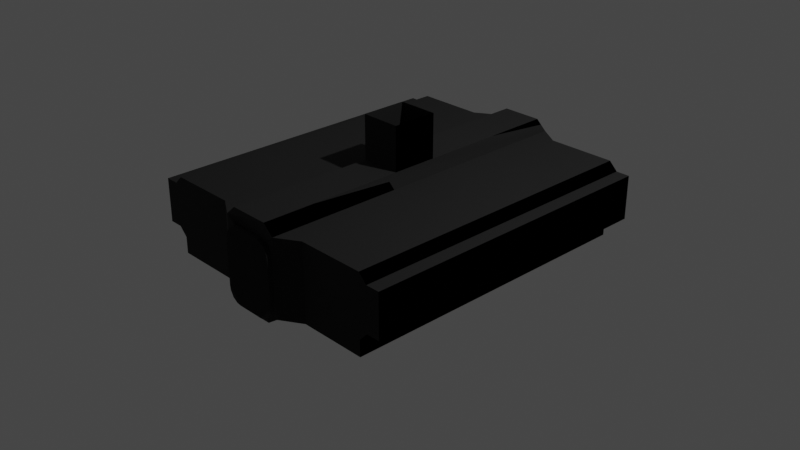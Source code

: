 # Source: mk3CrewCabin.blend  (saved by Blender 3.1.7; exported with 4.5.12 LTS)
import bpy
from mathutils import Matrix  # noqa: F401  (used for matrix-valued properties, if any)

bpy.ops.wm.read_factory_settings(use_empty=True)
scene = bpy.context.scene
scene.name = 'Scene'

# ---- collections
col_collection = bpy.data.collections.new('Collection'); scene.collection.children.link(col_collection)

# ---- images (referenced by path relative to the original .blend; pixels are not part of the script)
import os
ASSET_DIR = os.environ.get("B2B_ASSET_DIR", "")  # directory of the original .blend (textures are referenced by path, not embedded)
HERE = os.path.dirname(os.path.abspath(__file__))  # packed textures are extracted next to this script under _unpacked/

def load_image(name, relpath, width, height, colorspace="sRGB"):
    """Load a texture the original file referenced (path relative to the .blend, or extracted next to this script)."""
    p = next((c for c in (os.path.join(HERE, relpath), os.path.join(ASSET_DIR, relpath)) if relpath and os.path.exists(c)), "")
    if p:
        img = bpy.data.images.load(p, check_existing=True)
        img.name = name
    else:  # same state as the original file: an image datablock whose file is absent (Cycles renders it pink)
        img = bpy.data.images.new(name, width, height)
        img.source = "FILE"
        img.filepath = "//" + (relpath or name)
    img.colorspace_settings.name = colorspace
    return img
img_mk3_crewcab_int_001 = load_image('MK3_CrewCab_Int.001', 'MK3_CrewCab_Int.dds', 1024, 1024, 'sRGB')
img_mk3_crewcab_int_n_001 = load_image('MK3_CrewCab_Int_n.001', 'MK3_CrewCab_Int_n.dds', 1024, 1024, 'Non-Color')
img_mk3_crewcab_int = load_image('MK3_CrewCab_Int', 'MK3_CrewCab_Int.dds', 1024, 1024, 'sRGB')
img_mk3_crewcab_int_n = load_image('MK3_CrewCab_Int_n', 'MK3_CrewCab_Int_n.dds', 1024, 1024, 'Non-Color')

# ---- materials (node trees are filled in below, after node groups)
mat_mk3_crewcab_int = bpy.data.materials.new('MK3_CrewCab_Int')
mat_mk3_crewcab_int.use_transparent_shadow = False
mat_mk3_crewcab_int_002 = bpy.data.materials.new('MK3_CrewCab_Int.002')
mat_mk3_crewcab_int_002.use_transparent_shadow = False

# ---- node groups
ng_color4 = bpy.data.node_groups.new('Color4', 'ShaderNodeTree')
_s = ng_color4.interface.new_socket(name='Color', in_out='OUTPUT', socket_type='NodeSocketColor')
_s = ng_color4.interface.new_socket(name='Alpha', in_out='OUTPUT', socket_type='NodeSocketFloat')
_s = ng_color4.interface.new_socket(name='Color', in_out='INPUT', socket_type='NodeSocketColor')
_s = ng_color4.interface.new_socket(name='Alpha', in_out='INPUT', socket_type='NodeSocketFloat')
_s.min_value = 1.0
_N = ng_color4.nodes; _L = ng_color4.links
n0 = _N.new('NodeGroupInput'); n0.name = 'Group Input'; n0.location = (-403, 18)
n1 = _N.new('NodeGroupOutput'); n1.name = 'Group Output'; n1.location = (154, 24)
_L.new(n0.outputs[1], n1.inputs[1])
_L.new(n0.outputs[0], n1.inputs[0])
n1.is_active_output = True
ng_maincolor = bpy.data.node_groups.new('MainColor', 'ShaderNodeTree')
_s = ng_maincolor.interface.new_socket(name='Color', in_out='OUTPUT', socket_type='NodeSocketColor')
_s = ng_maincolor.interface.new_socket(name='Alpha', in_out='OUTPUT', socket_type='NodeSocketFloat')
_s = ng_maincolor.interface.new_socket(name='VColor', in_out='INPUT', socket_type='NodeSocketColor')
_s = ng_maincolor.interface.new_socket(name='VAlpha', in_out='INPUT', socket_type='NodeSocketFloat')
_s.min_value = 1e+04
_s = ng_maincolor.interface.new_socket(name='CColor', in_out='INPUT', socket_type='NodeSocketColor')
_s = ng_maincolor.interface.new_socket(name='CAlpha', in_out='INPUT', socket_type='NodeSocketFloat')
_s.min_value = 1.0
_s = ng_maincolor.interface.new_socket(name='TColor', in_out='INPUT', socket_type='NodeSocketColor')
_s = ng_maincolor.interface.new_socket(name='TAlpha', in_out='INPUT', socket_type='NodeSocketFloat')
_s.min_value = 1.0
_N = ng_maincolor.nodes; _L = ng_maincolor.links
n0 = _N.new('NodeGroupInput'); n0.name = 'Group Input'; n0.location = (-284, 35)
n1 = _N.new('NodeGroupOutput'); n1.name = 'Group Output'; n1.location = (332, -19)
n2 = _N.new('ShaderNodeMix'); n2.name = 'VC*CC*TC'; n2.location = (127, -33)
n2.label = 'VC*CC*TC'
n2.hide = True
n2.data_type = 'RGBA'
n2.blend_type = 'MULTIPLY'
n2.inputs[0].default_value = 1.0
n3 = _N.new('ShaderNodeMix'); n3.name = 'VC*CC'; n3.location = (-44, 33)
n3.label = 'VC*CC'
n3.hide = True
n3.data_type = 'RGBA'
n3.blend_type = 'MULTIPLY'
n3.inputs[0].default_value = 1.0
n4 = _N.new('ShaderNodeMath'); n4.name = 'VA*CA'; n4.location = (-59, -19)
n4.label = 'VA*CA'
n4.hide = True
n4.operation = 'MULTIPLY'
n4.inputs[2].default_value = 0.0
n5 = _N.new('ShaderNodeMath'); n5.name = 'VA*CA*TA'; n5.location = (130, -79)
n5.label = 'VA*CA*TA'
n5.hide = True
n5.operation = 'MULTIPLY'
n5.inputs[2].default_value = 0.0
_L.new(n0.outputs[2], n3.inputs[7])
_L.new(n0.outputs[4], n2.inputs[7])
_L.new(n2.outputs[2], n1.inputs[0])
_L.new(n3.outputs[2], n2.inputs[6])
_L.new(n0.outputs[0], n3.inputs[6])
_L.new(n0.outputs[1], n4.inputs[0])
_L.new(n0.outputs[3], n4.inputs[1])
_L.new(n4.outputs[0], n5.inputs[0])
_L.new(n0.outputs[5], n5.inputs[1])
_L.new(n5.outputs[0], n1.inputs[1])
n1.is_active_output = True
ng_standardshader = bpy.data.node_groups.new('StandardShader', 'ShaderNodeTree')
_s = ng_standardshader.interface.new_socket(name='BSDF', in_out='OUTPUT', socket_type='NodeSocketShader')
_s = ng_standardshader.interface.new_socket(name='BaseColor', in_out='INPUT', socket_type='NodeSocketColor')
_s = ng_standardshader.interface.new_socket(name='Shininess', in_out='INPUT', socket_type='NodeSocketFloat')
_s.min_value = 1e+04
_s = ng_standardshader.interface.new_socket(name='Gloss', in_out='INPUT', socket_type='NodeSocketFloat')
_s.min_value = 1e+04
_s = ng_standardshader.interface.new_socket(name='Emission', in_out='INPUT', socket_type='NodeSocketColor')
_s = ng_standardshader.interface.new_socket(name='Emission Strength', in_out='INPUT', socket_type='NodeSocketFloat')
_s.min_value = 1e+06
_s = ng_standardshader.interface.new_socket(name='Alpha', in_out='INPUT', socket_type='NodeSocketFloat')
_s.min_value = 1.0
_s = ng_standardshader.interface.new_socket(name='NormalColor', in_out='INPUT', socket_type='NodeSocketColor')
_N = ng_standardshader.nodes; _L = ng_standardshader.links
n0 = _N.new('NodeGroupOutput'); n0.name = 'Group Output'; n0.location = (555, 248)
n1 = _N.new('NodeGroupInput'); n1.name = 'Group Input'; n1.location = (-444, 74)
n2 = _N.new('ShaderNodeNormalMap'); n2.name = 'Normal Map'; n2.location = (-96, -256)
n2.hide = True
n3 = _N.new('ShaderNodeMath'); n3.name = 'Roughness'; n3.location = (-4, -2)
n3.label = 'Roughness'
n3.hide = True
n3.operation = 'SQRT'
n3.inputs[2].default_value = 0.0
n4 = _N.new('ShaderNodeMath'); n4.name = 'SpecularConv'; n4.location = (-120, 39)
n4.label = 'SpecularConv'
n4.hide = True
n4.operation = 'SQRT'
n4.inputs[2].default_value = 0.0
n5 = _N.new('ShaderNodeMath'); n5.name = 'Gloss2Rough'; n5.location = (-176, -1)
n5.label = 'Gloss2Rough'
n5.hide = True
n5.operation = 'SUBTRACT'
n5.inputs[0].default_value = 1.0
n5.inputs[2].default_value = 0.0
n6 = _N.new('ShaderNodeBsdfPrincipled'); n6.name = 'Principled BSDF'; n6.location = (226, 256)
n6.distribution = 'GGX'
n6.subsurface_method = 'BURLEY'
n6.inputs[3].default_value = 1.45
_L.new(n6.outputs[0], n0.inputs[0])
_L.new(n4.outputs[0], n6.inputs[13])
_L.new(n1.outputs[3], n6.inputs[27])
_L.new(n3.outputs[0], n6.inputs[2])
_L.new(n1.outputs[0], n6.inputs[0])
_L.new(n1.outputs[1], n4.inputs[0])
_L.new(n1.outputs[6], n2.inputs[1])
_L.new(n5.outputs[0], n3.inputs[0])
_L.new(n1.outputs[2], n5.inputs[1])
_L.new(n2.outputs[0], n6.inputs[5])
_L.new(n1.outputs[5], n6.inputs[4])
_L.new(n1.outputs[4], n6.inputs[28])
n0.is_active_output = True
ng_dxtnormal = bpy.data.node_groups.new('dxtNormal', 'ShaderNodeTree')
_s = ng_dxtnormal.interface.new_socket(name='Color', in_out='OUTPUT', socket_type='NodeSocketColor')
_s = ng_dxtnormal.interface.new_socket(name='RGB', in_out='INPUT', socket_type='NodeSocketColor')
_s = ng_dxtnormal.interface.new_socket(name='Alpha', in_out='INPUT', socket_type='NodeSocketFloat')
_s.min_value = 1e+04
_N = ng_dxtnormal.nodes; _L = ng_dxtnormal.links
n0 = _N.new('NodeReroute'); n0.name = 'Reroute'; n0.location = (396, 44)
n0.width = 100
n0.socket_idname = 'NodeSocketFloat'
n1 = _N.new('NodeReroute'); n1.name = 'Reroute.002'; n1.location = (378, 56)
n1.width = 100
n1.socket_idname = 'NodeSocketFloat'
n2 = _N.new('NodeReroute'); n2.name = 'Reroute.001'; n2.location = (376, 13)
n2.width = 100
n2.socket_idname = 'NodeSocketFloat'
n3 = _N.new('NodeGroupInput'); n3.name = 'dxtNormalInput'; n3.location = (36, 79)
n3.label = 'dxtNormalInput'
n4 = _N.new('NodeGroupOutput'); n4.name = 'dxtNormalOutput'; n4.location = (1779, 73)
n4.label = 'dxtNormalOutput'
n5 = _N.new('ShaderNodeSeparateColor'); n5.name = 'dxtNormal.separateRGB'; n5.location = (215, 54)
n5.label = 'separateRGB'
n5.width = 125
n5.hide = True
n6 = _N.new('ShaderNodeVectorMath'); n6.name = 'mul2'; n6.location = (611, 34)
n6.label = '*2'
n6.hide = True
n6.operation = 'SCALE'
n6.inputs[3].default_value = 2.0
n7 = _N.new('ShaderNodeCombineXYZ'); n7.name = 'Combine XYZ'; n7.location = (446, 34)
n7.hide = True
n8 = _N.new('ShaderNodeVectorMath'); n8.name = 'xy_dot_xy'; n8.location = (941, 34)
n8.label = 'xy . xy'
n8.hide = True
n8.operation = 'DOT_PRODUCT'
n9 = _N.new('ShaderNodeMath'); n9.name = 'subXY'; n9.location = (1106, 34)
n9.label = 'Z^2'
n9.hide = True
n9.operation = 'SUBTRACT'
n9.use_clamp = True
n9.inputs[0].default_value = 1.0
n9.inputs[2].default_value = 0.0
n10 = _N.new('ShaderNodeMath'); n10.name = 'sqrtZ2'; n10.location = (1271, 34)
n10.label = 'Z = sqrt(1-X^2-Y^2)'
n10.hide = True
n10.operation = 'SQRT'
n10.inputs[2].default_value = 0.0
n11 = _N.new('ShaderNodeCombineColor'); n11.name = 'Combine RGB'; n11.location = (1593, 53)
n11.hide = True
n12 = _N.new('ShaderNodeMath'); n12.name = 'zToBlue'; n12.location = (1436, 34)
n12.label = 'Z to Blue'
n12.hide = True
n12.operation = 'MULTIPLY_ADD'
n13 = _N.new('ShaderNodeVectorMath'); n13.name = 'sub1'; n13.location = (776, 34)
n13.label = '-1'
n13.hide = True
n13.operation = 'SUBTRACT'
n13.inputs[1].default_value = (1.0, 1.0, 0.0)
_L.new(n3.outputs[0], n5.inputs[0])
_L.new(n5.outputs[1], n0.inputs[0])
_L.new(n3.outputs[1], n2.inputs[0])
_L.new(n2.outputs[0], n1.inputs[0])
_L.new(n1.outputs[0], n11.inputs[0])
_L.new(n11.outputs[0], n4.inputs[0])
_L.new(n7.outputs[0], n6.inputs[0])
_L.new(n6.outputs[0], n13.inputs[0])
_L.new(n9.outputs[0], n10.inputs[0])
_L.new(n10.outputs[0], n12.inputs[0])
_L.new(n12.outputs[0], n11.inputs[2])
_L.new(n0.outputs[0], n7.inputs[1])
_L.new(n2.outputs[0], n7.inputs[0])
_L.new(n0.outputs[0], n11.inputs[1])
_L.new(n13.outputs[0], n8.inputs[0])
_L.new(n13.outputs[0], n8.inputs[1])
_L.new(n8.outputs[1], n9.inputs[1])
n4.is_active_output = True

# ---- material node trees
mat_mk3_crewcab_int.use_nodes = True; mat_mk3_crewcab_int.node_tree.nodes.clear()
_N = mat_mk3_crewcab_int.node_tree.nodes; _L = mat_mk3_crewcab_int.node_tree.links
n0 = _N.new('ShaderNodeVertexColor'); n0.name = 'Vertex Color'; n0.location = (-88, -138)
n0.hide = True
n1 = _N.new('ShaderNodeTexImage'); n1.name = '_MainTex'; n1.location = (-200, -238)
n1.label = '_MainTex'
n1.hide = True
n1.image = img_mk3_crewcab_int_001
n2 = _N.new('ShaderNodeTexImage'); n2.name = '_BumpMap'; n2.location = (-188, -311)
n2.label = '_BumpMap'
n2.hide = True
n2.image = img_mk3_crewcab_int_n_001
n3 = _N.new('ShaderNodeUVMap'); n3.name = 'UV Map'; n3.location = (-398, -256)
n4 = _N.new('ShaderNodeOutputMaterial'); n4.name = 'Material Output'; n4.location = (730, -26)
n5 = _N.new('ShaderNodeGroup'); n5.name = '_Color'; n5.location = (-87, -190)
n5.label = '_Color'
n5.hide = True
n5.node_tree = ng_color4
n5.inputs[0].default_value = (1.0, 1.0, 1.0, 1.0)
n5.inputs[1].default_value = 1.0
n6 = _N.new('ShaderNodeGroup'); n6.name = 'MainColor'; n6.location = (104, -41)
n6.node_tree = ng_maincolor
n7 = _N.new('ShaderNodeGroup'); n7.name = 'StandardShader'; n7.location = (489, -47)
n7.node_tree = ng_standardshader
n7.inputs[3].default_value = (0.0, 0.0, 0.0, 1.0)
n7.inputs[4].default_value = 1.0
n8 = _N.new('ShaderNodeValue'); n8.name = '_Shininess'; n8.location = (289, -30)
n8.label = '_Shininess'
n8.hide = True
n8.outputs[0].default_value = 0.3508
n9 = _N.new('ShaderNodeGroup'); n9.name = 'dxtNormal'; n9.location = (104, -318)
n9.hide = True
n9.node_tree = ng_dxtnormal
n10 = _N.new('ShaderNodeValue'); n10.name = '_Opacity'; n10.location = (277, -211)
n10.label = '_Opacity'
n10.hide = True
n10.outputs[0].default_value = 1.0
_L.new(n2.outputs[0], n9.inputs[0])
_L.new(n2.outputs[1], n9.inputs[1])
_L.new(n5.outputs[0], n6.inputs[2])
_L.new(n5.outputs[1], n6.inputs[3])
_L.new(n6.outputs[0], n7.inputs[0])
_L.new(n6.outputs[1], n7.inputs[2])
_L.new(n3.outputs[0], n1.inputs[0])
_L.new(n1.outputs[0], n6.inputs[4])
_L.new(n1.outputs[1], n6.inputs[5])
_L.new(n7.outputs[0], n4.inputs[0])
_L.new(n3.outputs[0], n2.inputs[0])
_L.new(n0.outputs[0], n6.inputs[0])
_L.new(n0.outputs[1], n6.inputs[1])
_L.new(n8.outputs[0], n7.inputs[1])
_L.new(n9.outputs[0], n7.inputs[6])
_L.new(n10.outputs[0], n7.inputs[5])
n4.is_active_output = True
mat_mk3_crewcab_int_002.use_nodes = True; mat_mk3_crewcab_int_002.node_tree.nodes.clear()
_N = mat_mk3_crewcab_int_002.node_tree.nodes; _L = mat_mk3_crewcab_int_002.node_tree.links
n0 = _N.new('ShaderNodeVertexColor'); n0.name = 'Vertex Color'; n0.location = (-88, -138)
n0.hide = True
n1 = _N.new('ShaderNodeTexImage'); n1.name = '_MainTex'; n1.location = (-200, -238)
n1.label = '_MainTex'
n1.hide = True
n1.image = img_mk3_crewcab_int
n2 = _N.new('ShaderNodeTexImage'); n2.name = '_BumpMap'; n2.location = (-188, -311)
n2.label = '_BumpMap'
n2.hide = True
n2.image = img_mk3_crewcab_int_n
n3 = _N.new('ShaderNodeUVMap'); n3.name = 'UV Map'; n3.location = (-398, -256)
n4 = _N.new('ShaderNodeOutputMaterial'); n4.name = 'Material Output'; n4.location = (730, -26)
n5 = _N.new('ShaderNodeGroup'); n5.name = '_Color'; n5.location = (-87, -190)
n5.label = '_Color'
n5.hide = True
n5.node_tree = ng_color4
n5.inputs[0].default_value = (1.0, 1.0, 1.0, 1.0)
n5.inputs[1].default_value = 1.0
n6 = _N.new('ShaderNodeGroup'); n6.name = 'MainColor'; n6.location = (104, -41)
n6.node_tree = ng_maincolor
n7 = _N.new('ShaderNodeGroup'); n7.name = 'StandardShader'; n7.location = (489, -47)
n7.node_tree = ng_standardshader
n7.inputs[3].default_value = (0.0, 0.0, 0.0, 1.0)
n7.inputs[4].default_value = 1.0
n8 = _N.new('ShaderNodeValue'); n8.name = '_Shininess'; n8.location = (289, -30)
n8.label = '_Shininess'
n8.hide = True
n8.outputs[0].default_value = 0.3508
n9 = _N.new('ShaderNodeGroup'); n9.name = 'dxtNormal'; n9.location = (104, -318)
n9.hide = True
n9.node_tree = ng_dxtnormal
n10 = _N.new('ShaderNodeValue'); n10.name = '_Opacity'; n10.location = (277, -211)
n10.label = '_Opacity'
n10.hide = True
n10.outputs[0].default_value = 1.0
_L.new(n2.outputs[0], n9.inputs[0])
_L.new(n2.outputs[1], n9.inputs[1])
_L.new(n5.outputs[0], n6.inputs[2])
_L.new(n5.outputs[1], n6.inputs[3])
_L.new(n6.outputs[0], n7.inputs[0])
_L.new(n6.outputs[1], n7.inputs[2])
_L.new(n3.outputs[0], n1.inputs[0])
_L.new(n1.outputs[0], n6.inputs[4])
_L.new(n1.outputs[1], n6.inputs[5])
_L.new(n7.outputs[0], n4.inputs[0])
_L.new(n3.outputs[0], n2.inputs[0])
_L.new(n0.outputs[0], n6.inputs[0])
_L.new(n0.outputs[1], n6.inputs[1])
_L.new(n8.outputs[0], n7.inputs[1])
_L.new(n9.outputs[0], n7.inputs[6])
_L.new(n10.outputs[0], n7.inputs[5])
n4.is_active_output = True

# ---- world
world_world = bpy.data.worlds.new('World'); scene.world = world_world
world_world.use_nodes = True; world_world.node_tree.nodes.clear()
_N = world_world.node_tree.nodes; _L = world_world.node_tree.links
n0 = _N.new('ShaderNodeOutputWorld'); n0.name = 'World Output'; n0.location = (300, 300)
n1 = _N.new('ShaderNodeBackground'); n1.name = 'Background'; n1.location = (10, 300)
n1.inputs[0].default_value = (0.05088, 0.05088, 0.05088, 1.0)
_L.new(n1.outputs[0], n0.inputs[0])
n0.is_active_output = True
world_world.color = (0.05088, 0.05088, 0.05088)
world_world.use_sun_shadow = False
world_world.sun_shadow_jitter_overblur = 0.0

# ---- cameras
cam_camera = bpy.data.cameras.new('Camera')
cam_camera.clip_end = 100.0
cam_camera.ortho_scale = 7.314

# ---- lights
light_light = bpy.data.lights.new('Light', 'POINT')
light_light.transmission_factor = 0.0
light_light.energy = 1000.0
light_light.shadow_soft_size = 0.1
light_light.shadow_maximum_resolution = 0.006
light_light.use_absolute_resolution = True

# ---- meshes
me_mk3int_001 = bpy.data.meshes.new('MK3Int.001')
me_mk3int_001.from_pydata([(1.31, -0.3944, 1.689), (0.5705, -0.3944, 1.689), (1.31, -0.2154, 1.689), (0.5704, 0.4413, 1.689), (1.31, 0.4413, 1.689), (1.402, -0.1241, 1.689), (1.552, -0.1241, 1.689), (1.402, 0.351, 1.689), (1.551, 0.351, 1.689), (0.3362, -0.3944, 1.831), (0.3361, 0.4413, 1.831), (0.2195, 0.5448, 1.831), (0.1931, 0.3343, 1.831), (0.2666, 0.2595, 1.831), (0.2816, -0.2978, 1.831), (0.1941, -0.4071, 1.831), (0.2045, -0.4841, 1.831), (-1.311, -0.3944, 1.689), (-1.311, -0.2154, 1.689), (-0.571, -0.3944, 1.689), (-0.5709, 0.4413, 1.689), (-1.311, 0.4413, 1.689), (-1.402, -0.1241, 1.689), (-1.552, -0.1241, 1.689), (-1.402, 0.351, 1.689), (-1.552, 0.351, 1.689), (-0.3367, -0.3944, 1.831), (-0.3366, 0.4413, 1.831), (-0.2201, 0.5448, 1.831), (-0.1937, 0.3343, 1.831), (-0.2671, 0.2595, 1.831), (-0.2821, -0.2978, 1.831), (-0.1946, -0.4071, 1.831), (-0.2051, -0.4841, 1.831), (0.3361, 0.4404, -1.834), (0.2195, 0.5448, -1.834), (-0.3366, 0.4404, -1.834), (-0.2201, 0.5448, -1.834), (1.31, -0.3952, -1.684), (0.5705, -0.3952, -1.684), (1.31, -0.2163, -1.684), (1.552, -0.1249, -1.684), (1.402, 0.3502, -1.685), (1.551, 0.3502, -1.685), (-1.311, -0.2163, -1.684), (-0.5709, 0.4405, -1.684), (-1.311, 0.4405, -1.685), (-1.402, -0.1249, -1.684), (0.5704, 0.4405, -1.684), (0.3362, -0.3952, -1.834), (-0.571, -0.3952, -1.684), (1.31, 0.4405, -1.685), (1.402, -0.1249, -1.684), (-1.552, -0.1249, -1.684), (-1.402, 0.3502, -1.685), (-0.3367, -0.3952, -1.834), (-1.552, 0.3502, -1.685), (-1.311, -0.3952, -1.684), (0.3362, -0.3944, -1.834), (0.2045, -0.4841, -1.834), (-0.3367, -0.3944, -1.834), (-0.2051, -0.4841, -1.834), (0.1931, 0.3343, -1.834), (0.2666, 0.2595, -1.834), (0.2816, -0.2978, -1.834), (0.1941, -0.4071, -1.834), (-0.1937, 0.3343, -1.834), (-0.2671, 0.2595, -1.834), (-0.2821, -0.2978, -1.834), (-0.1946, -0.4071, -1.834), (0.2195, 0.5448, 0.2486), (0.2195, 0.5448, -0.2517), (-0.2201, 0.5448, 0.2486), (-0.2201, 0.5448, -0.2517), (0.2195, 1.023, 0.2486), (0.2195, 1.023, -0.2517), (-0.2201, 1.023, 0.2486), (-0.2201, 1.023, -0.2517)], [], [(0, 38, 39, 1), (4, 51, 42, 7), (22, 23, 25, 24, 21, 20, 19, 17, 18), (23, 53, 56, 25), (21, 46, 45, 20), (25, 56, 54, 24), (8, 43, 41, 6), (10, 34, 48, 3), (27, 11, 10), (10, 12, 27), (29, 27, 12), (12, 10, 13), (10, 9, 13), (9, 14, 13), (15, 14, 9), (16, 15, 9), (20, 45, 36, 27), (22, 47, 53, 23), (26, 55, 50, 19), (24, 54, 46, 21), (7, 42, 43, 8), (6, 41, 52, 5), (3, 48, 51, 4), (5, 52, 40, 2), (19, 50, 57, 17), (28, 11, 27), (27, 29, 30), (26, 27, 30), (31, 26, 30), (32, 26, 31), (32, 33, 26), (33, 32, 16), (15, 16, 32), (10, 11, 70, 71, 35, 34), (71, 73, 37, 35), (28, 27, 36, 37, 73, 72), (40, 39, 38), (39, 40, 48), (0, 1, 3, 4, 7, 8, 6, 5, 2), (48, 40, 51), (40, 52, 51), (52, 41, 51), (51, 41, 42), (41, 43, 42), (49, 39, 34), (48, 34, 39), (44, 57, 50), (50, 45, 44), (45, 46, 44), (46, 47, 44), (47, 46, 53), (46, 54, 53), (54, 56, 53), (55, 36, 50), (45, 50, 36), (18, 44, 47, 22), (2, 40, 38, 0), (17, 57, 44, 18), (1, 39, 49, 9), (33, 16, 59, 61), (16, 9, 58, 59), (26, 33, 61, 60), (10, 3, 1, 9), (19, 20, 27, 26), (37, 66, 62, 35), (36, 67, 66, 37), (55, 68, 67, 36), (61, 69, 68, 60), (59, 65, 69, 61), (59, 58, 64, 65), (49, 34, 63, 64), (34, 35, 62, 63), (11, 28, 72, 70), (70, 72, 76, 74), (73, 71, 75, 77), (72, 73, 77, 76), (71, 70, 74, 75)])
_uv = me_mk3int_001.uv_layers.new(name='UVMap')
_uv.uv.foreach_set('vector', [0.0, 0.0, 0.0, 0.0, 0.0, 0.0, 0.0, 0.0, 0.0, 0.0, 0.0, 0.0, 0.0, 0.0, 0.0, 0.0, 0.0, 0.0, 0.0, 0.0, 0.0, 0.0, 0.0, 0.0, 0.0, 0.0, 0.0, 0.0, 0.0, 0.0, 0.0, 0.0, 0.0, 0.0, 0.0, 0.0, 0.0, 0.0, 0.0, 0.0, 0.0, 0.0, 0.0, 0.0, 0.0, 0.0, 0.0, 0.0, 0.0, 0.0, 0.0, 0.0, 0.0, 0.0, 0.0, 0.0, 0.0, 0.0, 0.0, 0.0, 0.0, 0.0, 0.0, 0.0, 0.0, 0.0, 0.0, 0.0, 0.0, 0.0, 0.0, 0.0, 0.0, 0.0, 0.8023, 0.01529, 0.8327, 0.01529, 0.8023, 0.05791, 0.8023, 0.05791, 0.7709, 0.05792, 0.8023, 0.01529, 0.7704, 0.01529, 0.8023, 0.01529, 0.7709, 0.05792, 0.7709, 0.05792, 0.8023, 0.114, 0.7366, 0.09357, 0.8023, 0.114, 0.6363, 0.114, 0.7366, 0.09357, 0.6363, 0.114, 0.6363, 0.09799, 0.7366, 0.09357, 0.5531, 0.07229, 0.6363, 0.09799, 0.5569, 0.114, 0.5305, 0.07536, 0.5531, 0.07229, 0.5569, 0.114, 0.0, 0.0, 0.0, 0.0, 0.0, 0.0, 0.0, 0.0, 0.0, 0.0, 0.0, 0.0, 0.0, 0.0, 0.0, 0.0, 0.0, 0.0, 0.0, 0.0, 0.0, 0.0, 0.0, 0.0, 0.0, 0.0, 0.0, 0.0, 0.0, 0.0, 0.0, 0.0, 0.0, 0.0, 0.0, 0.0, 0.0, 0.0, 0.0, 0.0, 0.0, 0.0, 0.0, 0.0, 0.0, 0.0, 0.0, 0.0, 0.0, 0.0, 0.0, 0.0, 0.0, 0.0, 0.0, 0.0, 0.0, 0.0, 0.0, 0.0, 0.0, 0.0, 0.0, 0.0, 0.0, 0.0, 0.0, 0.0, 0.0, 0.0, 0.0, 0.0, 0.8327, 0.07976, 0.8327, 0.01529, 0.8023, 0.05791, 0.8023, 0.114, 0.7709, 0.05792, 0.7366, 0.09357, 0.6363, 0.114, 0.8023, 0.114, 0.7366, 0.09357, 0.6363, 0.09799, 0.6363, 0.114, 0.7366, 0.09357, 0.5531, 0.07229, 0.5569, 0.114, 0.6363, 0.09799, 0.5531, 0.07229, 0.5305, 0.07536, 0.5569, 0.114, 0.5305, 0.07536, 0.5531, 0.07229, 0.5305, 0.01529, 0.5494, 0.01529, 0.5305, 0.01529, 0.5531, 0.07229, 0.8023, 0.05791, 0.8327, 0.01529, 0.8327, 0.01529, 0.8327, 0.01528, 0.8327, 0.01528, 0.8023, 0.05791, 0.8327, 0.01528, 0.8327, 0.07976, 0.8327, 0.07976, 0.8327, 0.01528, 0.8327, 0.07976, 0.8023, 0.05791, 0.8023, 0.05791, 0.8327, 0.07976, 0.8327, 0.07976, 0.8327, 0.07976, 0.6094, 0.4001, 0.6363, 0.1828, 0.5569, 0.4001, 0.6363, 0.1828, 0.6094, 0.4001, 0.8023, 0.1828, 0.0, 0.0, 0.0, 0.0, 0.0, 0.0, 0.0, 0.0, 0.0, 0.0, 0.0, 0.0, 0.0, 0.0, 0.0, 0.0, 0.0, 0.0, 0.8023, 0.2915, 0.6094, 0.4001, 0.8023, 0.4001, 0.6094, 0.4001, 0.6363, 0.4269, 0.8023, 0.4001, 0.6363, 0.4269, 0.6363, 0.4709, 0.8023, 0.4001, 0.8023, 0.4001, 0.6363, 0.4709, 0.7758, 0.4269, 0.6363, 0.4709, 0.7758, 0.4709, 0.7758, 0.4269, 0.6363, 0.114, 0.6363, 0.1828, 0.8023, 0.114, 0.8023, 0.1828, 0.8023, 0.114, 0.6363, 0.1828, 0.6094, 0.4001, 0.5569, 0.4001, 0.6363, 0.1828, 0.6363, 0.1828, 0.8023, 0.1828, 0.6094, 0.4001, 0.8023, 0.2915, 0.8023, 0.4001, 0.6094, 0.4001, 0.8023, 0.4001, 0.6363, 0.4269, 0.6094, 0.4001, 0.6363, 0.4269, 0.8023, 0.4001, 0.6363, 0.4709, 0.8023, 0.4001, 0.7758, 0.4269, 0.6363, 0.4709, 0.7758, 0.4269, 0.7758, 0.4709, 0.6363, 0.4709, 0.6363, 0.114, 0.8023, 0.114, 0.6363, 0.1828, 0.8023, 0.1828, 0.6363, 0.1828, 0.8023, 0.114, 0.0, 0.0, 0.0, 0.0, 0.0, 0.0, 0.0, 0.0, 0.0, 0.0, 0.0, 0.0, 0.0, 0.0, 0.0, 0.0, 0.0, 0.0, 0.0, 0.0, 0.0, 0.0, 0.0, 0.0, 0.0, 0.0, 0.0, 0.0, 0.0, 0.0, 0.0, 0.0, 0.5305, 0.07536, 0.5305, 0.01529, 0.5305, 0.01529, 0.5305, 0.07536, 0.5305, 0.07536, 0.5569, 0.114, 0.5569, 0.114, 0.5305, 0.07536, 0.5569, 0.114, 0.5305, 0.07536, 0.5305, 0.07536, 0.5569, 0.114, 0.0, 0.0, 0.0, 0.0, 0.0, 0.0, 0.0, 0.0, 0.0, 0.0, 0.0, 0.0, 0.0, 0.0, 0.6363, 0.114, 0.8327, 0.07976, 0.7704, 0.01529, 0.7709, 0.05792, 0.8327, 0.01528, 0.8023, 0.05791, 0.7366, 0.09357, 0.7709, 0.05792, 0.8327, 0.07976, 0.6363, 0.114, 0.6363, 0.09799, 0.7366, 0.09357, 0.8023, 0.05791, 0.5305, 0.07536, 0.5531, 0.07229, 0.6363, 0.09799, 0.5569, 0.114, 0.5305, 0.01529, 0.5494, 0.01529, 0.5531, 0.07229, 0.5305, 0.07536, 0.5305, 0.01529, 0.5569, 0.114, 0.6363, 0.09799, 0.5494, 0.01529, 0.6363, 0.114, 0.8023, 0.114, 0.7366, 0.09357, 0.6363, 0.09799, 0.8023, 0.114, 0.8327, 0.01528, 0.7709, 0.05792, 0.7366, 0.09357, 0.8327, 0.01529, 0.8327, 0.07976, 0.8327, 0.07976, 0.8327, 0.01529, 0.8327, 0.01529, 0.8327, 0.07976, 0.8327, 0.07976, 0.8327, 0.01529, 0.8327, 0.07976, 0.8327, 0.01528, 0.8327, 0.01528, 0.8327, 0.07976, 0.8327, 0.07976, 0.8327, 0.07976, 0.8327, 0.07976, 0.8327, 0.07976, 0.8327, 0.01528, 0.8327, 0.01529, 0.8327, 0.01529, 0.8327, 0.01528])
me_mk3int_001.materials.append(mat_mk3_crewcab_int)
me_mk3int_001.use_remesh_fix_poles = True
me_mk3int_001.use_remesh_preserve_attributes = False
me_mk3int_001.update()
me_mk3int_001.normals_split_custom_set([tuple(v) for v in zip(*[iter([-7.608e-08, 1.0, -0.0002489, -7.608e-08, 1.0, -0.0002489, -7.608e-08, 1.0, -0.0002489, -7.608e-08, 1.0, -0.0002489, -0.7038, -0.7104, 0.0001767, -0.7038, -0.7104, 0.0001767, -0.7038, -0.7104, 0.0001767, -0.7038, -0.7104, 0.0001767, -1.363e-05, -0.0001967, -1.0, -1.363e-05, -0.0001967, -1.0, -1.363e-05, -0.0001967, -1.0, -1.363e-05, -0.0001967, -1.0, -1.363e-05, -0.0001967, -1.0, -1.363e-05, -0.0001967, -1.0, -1.363e-05, -0.0001967, -1.0, -1.363e-05, -0.0001967, -1.0, -1.363e-05, -0.0001967, -1.0, 1.0, -0.0002648, 1.72e-07, 1.0, -0.0002648, 1.72e-07, 1.0, -0.0002648, 1.72e-07, 1.0, -0.0002648, 1.72e-07, -2.848e-05, -1.0, 0.0002489, -2.848e-05, -1.0, 0.0002489, -2.848e-05, -1.0, 0.0002489, -2.848e-05, -1.0, 0.0002489, -3.66e-05, -1.0, 0.0002489, -3.66e-05, -1.0, 0.0002489, -3.66e-05, -1.0, 0.0002489, -3.66e-05, -1.0, 0.0002489, -1.0, -0.0002657, -4e-08, -1.0, -0.0002657, -4e-08, -1.0, -0.0002657, -4e-08, -1.0, -0.0002657, -4e-08, 4.893e-05, -1.0, 0.0002386, 4.893e-05, -1.0, 0.0002386, 4.893e-05, -1.0, 0.0002386, 4.893e-05, -1.0, 0.0002386, 0.0, 2.304e-05, -1.0, 0.0, 2.304e-05, -1.0, 0.0, 2.304e-05, -1.0, -5.537e-05, 0.0002878, -1.0, 0.0, -0.0001883, -1.0, -2.118e-05, 0.0002906, -1.0, 0.0, -0.0001883, -1.0, 0.0, -0.0001883, -1.0, 0.0, -0.0001883, -1.0, 6.424e-05, -0.0002717, -1.0, 6.424e-05, -0.0002717, -1.0, 6.424e-05, -0.0002717, -1.0, -0.0002789, -0.0001435, -1.0, -0.0002789, -0.0001435, -1.0, -0.0002789, -0.0001435, -1.0, 0.0005309, -0.000112, -1.0, 0.0003393, -0.0001173, -1.0, 0.0003393, -0.0001173, -1.0, 4.134e-06, -4.555e-05, -1.0, 4.134e-06, -4.555e-05, -1.0, 4.134e-06, -4.555e-05, -1.0, -2.017e-06, 2.833e-06, -1.0, -2.017e-06, 2.833e-06, -1.0, -2.017e-06, 2.833e-06, -1.0, -4.893e-05, -1.0, 0.0002386, -4.893e-05, -1.0, 0.0002386, -4.893e-05, -1.0, 0.0002386, -4.893e-05, -1.0, 0.0002386, -2.672e-08, 1.0, -0.0002489, -2.672e-08, 1.0, -0.0002489, -2.672e-08, 1.0, -0.0002489, -2.672e-08, 1.0, -0.0002489, -3.737e-06, 1.0, -0.0002386, -3.737e-06, 1.0, -0.0002386, -3.737e-06, 1.0, -0.0002386, -3.737e-06, 1.0, -0.0002386, 0.7038, -0.7104, 0.0001769, 0.7038, -0.7104, 0.0001769, 0.7038, -0.7104, 0.0001769, 0.7038, -0.7104, 0.0001769, 3.64e-05, -1.0, 0.0002489, 3.64e-05, -1.0, 0.0002489, 3.64e-05, -1.0, 0.0002489, 3.64e-05, -1.0, 0.0002489, 2.672e-08, 1.0, -0.0002489, 2.672e-08, 1.0, -0.0002489, 2.672e-08, 1.0, -0.0002489, 2.672e-08, 1.0, -0.0002489, 2.848e-05, -1.0, 0.0002489, 2.848e-05, -1.0, 0.0002489, 2.848e-05, -1.0, 0.0002489, 2.848e-05, -1.0, 0.0002489, -0.7071, 0.7071, -0.0001761, -0.7071, 0.7071, -0.0001761, -0.7071, 0.7071, -0.0001761, -0.7071, 0.7071, -0.0001761, -4.492e-09, 1.0, -0.0002489, -4.492e-09, 1.0, -0.0002489, -4.492e-09, 1.0, -0.0002489, -4.492e-09, 1.0, -0.0002489, 0.0, 2.304e-05, -1.0, 0.0, 2.304e-05, -1.0, 0.0, 2.304e-05, -1.0, -6.263e-05, -0.0002717, -1.0, -6.263e-05, -0.0002717, -1.0, -6.263e-05, -0.0002717, -1.0, 0.0002748, -0.0001435, -1.0, 0.0002748, -0.0001435, -1.0, 0.0002748, -0.0001435, -1.0, 0.0001482, -0.0001305, -1.0, 0.0001482, -0.0001305, -1.0, 0.0001482, -0.0001305, -1.0, -4.134e-06, -4.347e-05, -1.0, -4.134e-06, -4.347e-05, -1.0, -4.134e-06, -4.347e-05, -1.0, 0.0, 0.0, -1.0, 0.0, 0.0, -1.0, 0.0, 0.0, -1.0, 0.0, 0.0, -1.0, 0.0, 0.0, -1.0, 0.0, 0.0, -1.0, 0.0, 3.179e-06, -1.0, 0.0, 3.179e-06, -1.0, 0.0, 3.179e-06, -1.0, -0.6639, -0.7478, -1.519e-05, -0.6639, -0.7478, -1.772e-05, -0.6652, -0.7466, 0.002088, -0.6652, -0.7466, 0.002088, -0.6643, -0.7474, 0.001128, -0.664, -0.7477, 0.0005847, 0.0, -1.0, 1.285e-07, 0.0, -1.0, 1.285e-07, 0.0, -1.0, 1.285e-07, 0.0, -1.0, 1.285e-07, 0.6641, -0.7477, -5.376e-06, 0.6641, -0.7477, -5.309e-06, 0.6644, -0.7474, 0.00046, 0.6644, -0.7474, 0.001071, 0.6642, -0.7475, -0.0004173, 0.6642, -0.7475, -0.0004173, -1.83e-05, 6.663e-05, 1.0, -1.83e-05, 6.663e-05, 1.0, -1.83e-05, 6.663e-05, 1.0, -3.702e-05, 0.0001462, 1.0, -3.702e-05, 0.0001462, 1.0, -3.702e-05, 0.0001462, 1.0, 1.377e-05, -0.0001968, -1.0, 1.377e-05, -0.0001968, -1.0, 1.377e-05, -0.0001968, -1.0, 1.377e-05, -0.0001968, -1.0, 1.377e-05, -0.0001968, -1.0, 1.377e-05, -0.0001968, -1.0, 1.377e-05, -0.0001968, -1.0, 1.377e-05, -0.0001968, -1.0, 1.377e-05, -0.0001968, -1.0, 4.415e-05, 0.0002389, 1.0, 4.415e-05, 0.0002389, 1.0, 4.415e-05, 0.0002389, 1.0, -0.0002763, 0.000239, 1.0, -0.0002763, 0.000239, 1.0, -0.0002763, 0.000239, 1.0, -0.0001069, 0.0002669, 1.0, -0.0001069, 0.0002669, 1.0, -0.0001069, 0.0002669, 1.0, 0.0004445, 0.0005046, 1.0, 0.0004445, 0.0005046, 1.0, 0.0004445, 0.0005046, 1.0, -5.886e-05, 0.0003437, 1.0, -5.886e-05, 0.0003437, 1.0, -5.886e-05, 0.0003437, 1.0, -0.5393, -6.39e-05, 0.8421, -0.5393, -6.39e-05, 0.8421, -0.5393, -6.39e-05, 0.8421, -0.539, 5.828e-05, 0.8423, -0.539, 5.828e-05, 0.8423, -0.539, 5.828e-05, 0.8423, 1.801e-05, 6.596e-05, 1.0, 1.801e-05, 6.596e-05, 1.0, 1.801e-05, 6.596e-05, 1.0, 3.741e-05, 0.0001461, 1.0, 3.741e-05, 0.0001461, 1.0, 3.741e-05, 0.0001461, 1.0, -4.464e-05, 0.0002389, 1.0, -4.464e-05, 0.0002389, 1.0, -4.464e-05, 0.0002389, 1.0, 0.0002792, 0.000239, 1.0, 0.0002792, 0.000239, 1.0, 0.0002792, 0.000239, 1.0, 0.0001069, 0.0002667, 1.0, 0.0001069, 0.0002667, 1.0, 0.0001069, 0.0002667, 1.0, -0.0004485, 0.0005052, 1.0, -0.0004485, 0.0005052, 1.0, -4.595e-06, 0.0003242, 1.0, 6.031e-05, 0.0003435, 1.0, 6.031e-05, 0.0003435, 1.0, 6.031e-05, 0.0003435, 1.0, 0.5393, -6.39e-05, 0.8421, 0.5393, -6.39e-05, 0.8421, 0.5393, -6.39e-05, 0.8421, 0.539, 5.828e-05, 0.8423, 0.539, 5.828e-05, 0.8423, 0.539, 5.828e-05, 0.8423, 0.7071, 0.7071, -0.0001759, 0.7071, 0.7071, -0.0001759, 0.7071, 0.7071, -0.0001759, 0.7071, 0.7071, -0.0001759, -1.0, -2.212e-05, -1.004e-07, -1.0, -2.212e-05, -1.004e-07, -1.0, -2.212e-05, -1.004e-07, -1.0, -2.212e-05, -1.004e-07, 1.0, -2.291e-05, 1.117e-07, 1.0, -2.291e-05, 1.117e-07, 1.0, -2.291e-05, 1.117e-07, 1.0, -2.291e-05, 1.117e-07, 3.737e-06, 1.0, -0.0002386, 3.737e-06, 1.0, -0.0002386, 3.737e-06, 1.0, -0.0002386, 3.737e-06, 1.0, -0.0002386, 0.0, 1.0, -1.389e-07, 0.0, 1.0, -1.389e-07, 0.0, 1.0, -1.389e-07, 0.0, 1.0, -1.389e-07, -0.5634, 0.8262, -1.148e-07, -0.5634, 0.8262, -1.148e-07, -0.5634, 0.8262, -1.148e-07, -0.5634, 0.8262, -1.148e-07, 0.5634, 0.8262, -1.084e-07, 0.5634, 0.8262, -1.084e-07, 0.5634, 0.8262, -1.084e-07, 0.5634, 0.8262, -1.084e-07, -0.5195, -0.0001859, -0.8544, -0.5195, -0.0001859, -0.8544, -0.5195, -0.0001859, -0.8544, -0.5195, -0.0001859, -0.8544, 0.5195, -0.0001858, -0.8544, 0.5195, -0.0001858, -0.8544, 0.5195, -0.0001858, -0.8544, 0.5195, -0.0001858, -0.8544, 0.0, 5.664e-07, 1.0, 0.0, 5.664e-07, 1.0, 0.0, 5.664e-07, 1.0, 0.0, 5.664e-07, 1.0, -0.00057, 0.001477, 1.0, -2.604e-06, 4.947e-07, 1.0, -2.604e-06, 4.947e-07, 1.0, -2.604e-06, 4.947e-07, 1.0, 0.0, 9.533e-08, 1.0, 0.0, 9.533e-08, 1.0, 0.0, 9.533e-08, 1.0, 0.001578, -0.0001125, 1.0, 0.0, 0.0, 1.0, 0.0, 0.0, 1.0, 0.0, 0.0, 1.0, 0.0, 0.0, 1.0, 0.0, 0.0, 1.0, 0.0, 0.0, 1.0, 0.0, 0.0, 1.0, 0.0, 0.0, 1.0, 0.0, 0.0, 1.0, 0.0, 0.0, 1.0, 0.0, 0.0, 1.0, 0.0, 0.0, 1.0, 0.0, 9.533e-08, 1.0, 0.0, 9.533e-08, 1.0, 0.0002227, -0.0004244, 1.0, -0.0004792, -1.178e-05, 1.0, -6.509e-07, 4.947e-07, 1.0, -6.509e-07, 4.947e-07, 1.0, -6.509e-07, 4.947e-07, 1.0, 0.0006701, -2.092e-05, 1.0, 0.0, -1.0, 1.499e-07, 0.0, -1.0, 1.499e-07, 0.0, -1.0, 1.499e-07, 0.0, -1.0, 1.499e-07, 0.0, -1.245e-07, -1.0, 0.0, -1.245e-07, -1.0, 0.0, -1.245e-07, -1.0, 0.0, -1.245e-07, -1.0, 0.0, 1.245e-07, 1.0, 0.0, 1.245e-07, 1.0, 0.0, 1.245e-07, 1.0, 0.0, 1.245e-07, 1.0, 1.0, 0.00128, -0.0009302, 1.0, 0.0009302, 0.00128, 1.0, -0.00128, 0.0009302, 1.0, -0.0009302, -0.00128, -1.0, 0.002011, 0.0001031, -1.0, 0.0001031, -0.002011, -1.0, -0.002011, -0.0001031, -1.0, -0.0001031, 0.002011])] * 3)])
me_cutout = bpy.data.meshes.new('cutout')
me_cutout.from_pydata([(-0.305, -0.2777, -1.877), (-0.305, -0.2777, 1.881), (-0.305, 0.2156, -1.877), (-0.305, -0.2777, 1.881), (-0.305, 0.2156, 1.879), (-0.305, 0.2156, -1.877), (0.2617, 0.3272, 1.879), (0.297, 0.2655, 1.879), (0.2617, 0.3272, -1.877), (0.297, 0.2655, 1.879), (0.297, 0.2655, -1.877), (0.2617, 0.3272, -1.877), (0.2046, -0.4274, 1.881), (0.2046, -0.4274, -1.877), (0.2617, -0.3893, 1.881), (0.2046, -0.4274, -1.877), (0.2617, -0.3893, -1.877), (0.2617, -0.3893, 1.881), (0.297, -0.3276, 1.881), (0.297, -0.3276, -1.877), (0.3045, -0.2777, 1.881), (0.297, -0.3276, -1.877), (0.3045, -0.2777, -1.877), (0.3045, -0.2777, 1.881), (-0.1589, 0.3734, 1.879), (0.3045, 0.2156, 1.879), (0.1584, 0.3734, 1.879), (-0.305, -0.2777, -1.877), (-0.305, 0.2156, -1.877), (-0.2975, 0.2655, -1.877), (-0.2975, -0.3276, -1.877), (-0.305, -0.2777, -1.877), (-0.2975, 0.2655, -1.877), (-0.2622, -0.3893, -1.877), (-0.2975, -0.3276, -1.877), (-0.2975, 0.2655, -1.877), (-0.2051, -0.4274, -1.877), (-0.2622, -0.3893, -1.877), (-0.2975, 0.2655, -1.877), (-0.1589, -0.4355, -1.877), (-0.2051, -0.4274, -1.877), (-0.2975, 0.2655, -1.877), (0.1584, -0.4355, -1.877), (-0.1589, -0.4355, -1.877), (-0.2975, 0.2655, -1.877), (0.2046, -0.4274, -1.877), (0.1584, -0.4355, -1.877), (-0.2975, 0.2655, -1.877), (0.2617, -0.3893, -1.877), (0.2046, -0.4274, -1.877), (-0.2975, 0.2655, -1.877), (0.297, -0.3276, -1.877), (0.2617, -0.3893, -1.877), (-0.2975, 0.2655, -1.877), (0.3045, -0.2777, -1.877), (0.297, -0.3276, -1.877), (-0.2975, 0.2655, -1.877), (0.3045, 0.2156, -1.877), (0.3045, -0.2777, -1.877), (-0.2975, 0.2655, -1.877), (0.297, 0.2655, -1.877), (0.3045, 0.2156, -1.877), (-0.2975, 0.2655, -1.877), (0.2617, 0.3272, -1.877), (0.297, 0.2655, -1.877), (-0.2975, 0.2655, -1.877), (0.2046, 0.3653, -1.877), (0.2617, 0.3272, -1.877), (-0.2975, 0.2655, -1.877), (0.1584, 0.3734, -1.877), (0.2046, 0.3653, -1.877), (-0.2975, 0.2655, -1.877), (-0.1589, 0.3734, -1.877), (0.1584, 0.3734, -1.877), (-0.2975, 0.2655, -1.877), (-0.2051, 0.3653, -1.877), (-0.1589, 0.3734, -1.877), (-0.2975, 0.2655, -1.877), (-0.2622, 0.3272, -1.877), (-0.2051, 0.3653, -1.877), (-0.2975, 0.2655, -1.877), (0.3045, -0.2777, -1.877), (0.3045, 0.2156, -1.877), (0.3045, -0.2777, 1.881), (0.3045, 0.2156, -1.877), (0.3045, 0.2156, 1.879), (0.3045, -0.2777, 1.881), (-0.2622, 0.3272, -1.877), (-0.2975, 0.2655, -1.877), (-0.2622, 0.3272, 1.879), (-0.2975, 0.2655, -1.877), (-0.2975, 0.2655, 1.879), (-0.2622, 0.3272, 1.879), (0.1584, 0.3734, -1.877), (-0.1589, 0.3734, -1.877), (0.1584, 0.3734, 1.879), (-0.1589, 0.3734, -1.877), (-0.1589, 0.3734, 1.879), (0.1584, 0.3734, 1.879), (-0.305, -0.2777, 1.881), (-0.305, -0.2777, -1.877), (-0.2975, -0.3276, 1.881), (-0.305, -0.2777, -1.877), (-0.2975, -0.3276, -1.877), (-0.2975, -0.3276, 1.881), (-0.1589, 0.3734, 1.879), (-0.1589, 0.3734, -1.877), (-0.2051, 0.3653, 1.879), (-0.1589, 0.3734, -1.877), (-0.2051, 0.3653, -1.877), (-0.2051, 0.3653, 1.879), (-0.2051, 0.3653, 1.879), (-0.2051, 0.3653, -1.877), (-0.2622, 0.3272, 1.879), (-0.2051, 0.3653, -1.877), (-0.2622, 0.3272, -1.877), (-0.2622, 0.3272, 1.879), (0.3045, 0.2156, 1.879), (-0.305, 0.2156, 1.879), (0.3045, -0.2777, 1.881), (-0.305, 0.2156, 1.879), (-0.305, -0.2777, 1.881), (0.3045, -0.2777, 1.881), (-0.2975, 0.2655, -1.877), (-0.305, 0.2156, -1.877), (-0.2975, 0.2655, 1.879), (-0.305, 0.2156, -1.877), (-0.305, 0.2156, 1.879), (-0.2975, 0.2655, 1.879), (-0.2975, -0.3276, 1.881), (-0.2975, -0.3276, -1.877), (-0.2622, -0.3893, 1.881), (-0.2975, -0.3276, -1.877), (-0.2622, -0.3893, -1.877), (-0.2622, -0.3893, 1.881), (0.1584, 0.3734, 1.879), (0.2046, 0.3653, 1.879), (0.1584, 0.3734, -1.877), (0.2046, 0.3653, 1.879), (0.2046, 0.3653, -1.877), (0.1584, 0.3734, -1.877), (0.2046, 0.3653, 1.879), (0.2617, 0.3272, 1.879), (0.2046, 0.3653, -1.877), (0.2617, 0.3272, 1.879), (0.2617, 0.3272, -1.877), (0.2046, 0.3653, -1.877), (-0.1589, -0.4355, -1.877), (-0.1589, -0.4355, 1.881), (-0.2051, -0.4274, -1.877), (-0.1589, -0.4355, 1.881), (-0.2051, -0.4274, 1.881), (-0.2051, -0.4274, -1.877), (-0.2051, 0.3653, 1.879), (-0.2622, 0.3272, 1.879), (-0.1589, 0.3734, 1.879), (-0.2975, 0.2655, 1.879), (-0.1589, 0.3734, 1.879), (-0.2622, 0.3272, 1.879), (-0.305, 0.2156, 1.879), (-0.1589, 0.3734, 1.879), (-0.2975, 0.2655, 1.879), (0.2046, -0.4274, 1.881), (0.1584, -0.4355, 1.881), (0.2046, -0.4274, -1.877), (0.1584, -0.4355, 1.881), (0.1584, -0.4355, -1.877), (0.2046, -0.4274, -1.877), (-0.2975, -0.3276, 1.881), (-0.1589, -0.4355, 1.881), (-0.305, -0.2777, 1.881), (-0.305, -0.2777, 1.881), (0.1584, -0.4355, 1.881), (0.3045, -0.2777, 1.881), (-0.2622, -0.3893, 1.881), (-0.1589, -0.4355, 1.881), (-0.2975, -0.3276, 1.881), (-0.2051, -0.4274, 1.881), (-0.1589, -0.4355, 1.881), (-0.2622, -0.3893, 1.881), (0.1584, -0.4355, 1.881), (-0.305, -0.2777, 1.881), (-0.1589, -0.4355, 1.881), (0.2046, -0.4274, 1.881), (0.2617, -0.3893, 1.881), (0.1584, -0.4355, 1.881), (0.297, -0.3276, 1.881), (0.1584, -0.4355, 1.881), (0.2617, -0.3893, 1.881), (0.3045, -0.2777, 1.881), (0.1584, -0.4355, 1.881), (0.297, -0.3276, 1.881), (0.297, 0.2655, 1.879), (0.1584, 0.3734, 1.879), (0.3045, 0.2156, 1.879), (0.3045, 0.2156, 1.879), (-0.1589, 0.3734, 1.879), (-0.305, 0.2156, 1.879), (0.2617, 0.3272, 1.879), (0.1584, 0.3734, 1.879), (0.297, 0.2655, 1.879), (0.2046, 0.3653, 1.879), (0.1584, 0.3734, 1.879), (0.2617, 0.3272, 1.879), (-0.1589, -0.4355, 1.881), (-0.1589, -0.4355, -1.877), (0.1584, -0.4355, 1.881), (-0.1589, -0.4355, -1.877), (0.1584, -0.4355, -1.877), (0.1584, -0.4355, 1.881), (0.2617, -0.3893, 1.881), (0.2617, -0.3893, -1.877), (0.297, -0.3276, 1.881), (0.2617, -0.3893, -1.877), (0.297, -0.3276, -1.877), (0.297, -0.3276, 1.881), (0.297, 0.2655, 1.879), (0.3045, 0.2156, 1.879), (0.297, 0.2655, -1.877), (0.3045, 0.2156, 1.879), (0.3045, 0.2156, -1.877), (0.297, 0.2655, -1.877), (-0.2051, -0.4274, -1.877), (-0.2051, -0.4274, 1.881), (-0.2622, -0.3893, -1.877), (-0.2051, -0.4274, 1.881), (-0.2622, -0.3893, 1.881), (-0.2622, -0.3893, -1.877)], [], [(0, 1, 2), (4, 5, 3), (7, 8, 6), (10, 11, 9), (13, 14, 12), (16, 17, 15), (19, 20, 18), (22, 23, 21), (25, 26, 24), (28, 29, 27), (31, 32, 30), (34, 35, 33), (37, 38, 36), (40, 41, 39), (43, 44, 42), (46, 47, 45), (49, 50, 48), (52, 53, 51), (55, 56, 54), (58, 59, 57), (61, 62, 60), (64, 65, 63), (67, 68, 66), (70, 71, 69), (73, 74, 72), (76, 77, 75), (79, 80, 78), (82, 83, 81), (85, 86, 84), (88, 89, 87), (91, 92, 90), (94, 95, 93), (97, 98, 96), (100, 101, 99), (103, 104, 102), (106, 107, 105), (109, 110, 108), (112, 113, 111), (115, 116, 114), (118, 119, 117), (121, 122, 120), (124, 125, 123), (127, 128, 126), (130, 131, 129), (133, 134, 132), (136, 137, 135), (139, 140, 138), (142, 143, 141), (145, 146, 144), (148, 149, 147), (151, 152, 150), (154, 155, 153), (157, 158, 156), (160, 161, 159), (163, 164, 162), (166, 167, 165), (169, 170, 168), (172, 173, 171), (175, 176, 174), (178, 179, 177), (181, 182, 180), (184, 185, 183), (187, 188, 186), (190, 191, 189), (193, 194, 192), (196, 197, 195), (199, 200, 198), (202, 203, 201), (205, 206, 204), (208, 209, 207), (211, 212, 210), (214, 215, 213), (217, 218, 216), (220, 221, 219), (223, 224, 222), (226, 227, 225)])
_uv = me_cutout.uv_layers.new(name='UVMap')
_uv.uv.foreach_set('vector', [0.7376, 0.007618, 0.7376, 0.03222, 0.682, 0.007618, 0.682, 0.03222, 0.682, 0.007618, 0.7376, 0.03222, 0.6765, 0.03222, 0.6678, 0.007618, 0.6678, 0.03222, 0.6765, 0.007618, 0.6678, 0.007618, 0.6765, 0.03222, 0.5781, 0.008319, 0.7498, 0.03222, 0.5781, 0.03292, 0.7498, 0.007618, 0.7498, 0.03222, 0.5781, 0.008319, 0.7427, 0.007618, 0.7376, 0.03222, 0.7427, 0.03222, 0.7376, 0.007618, 0.7376, 0.03222, 0.7427, 0.007618, 0.682, 0.03222, 0.6531, 0.03222, 0.6531, 0.03222, 0.682, 0.007618, 0.6765, 0.007618, 0.7376, 0.007618, 0.7376, 0.007618, 0.6765, 0.007618, 0.7427, 0.007618, 0.7427, 0.007618, 0.6765, 0.007618, 0.5668, 0.008319, 0.5668, 0.008319, 0.6765, 0.007618, 0.5781, 0.008319, 0.5781, 0.008319, 0.6765, 0.007618, 0.0, 0.0, 0.0, 0.0, 0.6765, 0.007618, 0.5872, 0.008319, 0.5872, 0.008319, 0.6765, 0.007618, 0.5781, 0.008319, 0.5781, 0.008319, 0.6765, 0.007618, 0.7498, 0.007618, 0.7498, 0.007618, 0.6765, 0.007618, 0.7427, 0.007618, 0.7427, 0.007618, 0.6765, 0.007618, 0.7376, 0.007618, 0.7376, 0.007618, 0.6765, 0.007618, 0.682, 0.007618, 0.682, 0.007618, 0.6765, 0.007618, 0.6765, 0.007618, 0.6765, 0.007618, 0.6765, 0.007618, 0.6678, 0.007618, 0.6678, 0.007618, 0.6765, 0.007618, 0.6584, 0.007618, 0.6584, 0.007618, 0.6765, 0.007618, 0.0, 0.0, 0.0, 0.0, 0.6765, 0.007618, 0.6531, 0.007618, 0.6531, 0.007618, 0.6765, 0.007618, 0.6584, 0.007618, 0.6584, 0.007618, 0.6765, 0.007618, 0.6678, 0.007618, 0.682, 0.007618, 0.7376, 0.03222, 0.7376, 0.007618, 0.682, 0.03222, 0.7376, 0.03222, 0.682, 0.007618, 0.6765, 0.007618, 0.6678, 0.03222, 0.6678, 0.007618, 0.6765, 0.03222, 0.6678, 0.03222, 0.6765, 0.007618, 0.6531, 0.007618, 0.6531, 0.03222, 0.6531, 0.007618, 0.0, 0.0, 0.6531, 0.03222, 0.6531, 0.007618, 0.7376, 0.007618, 0.7427, 0.03222, 0.7376, 0.03222, 0.7427, 0.007618, 0.7427, 0.03222, 0.7376, 0.007618, 0.6531, 0.007618, 0.6584, 0.03222, 0.6531, 0.03222, 0.6584, 0.007618, 0.6584, 0.03222, 0.6531, 0.007618, 0.6584, 0.007618, 0.6678, 0.03222, 0.6584, 0.03222, 0.6678, 0.007618, 0.6678, 0.03222, 0.6584, 0.007618, 0.682, 0.03222, 0.7376, 0.03222, 0.682, 0.03222, 0.7376, 0.03222, 0.7376, 0.03222, 0.682, 0.03222, 0.682, 0.007618, 0.6765, 0.03222, 0.6765, 0.007618, 0.682, 0.03222, 0.6765, 0.03222, 0.682, 0.007618, 0.7427, 0.007618, 0.7498, 0.03222, 0.7427, 0.03222, 0.7498, 0.007618, 0.7498, 0.03222, 0.7427, 0.007618, 0.6584, 0.03222, 0.6531, 0.007618, 0.6531, 0.03222, 0.6584, 0.007618, 0.6531, 0.007618, 0.6584, 0.03222, 0.6678, 0.03222, 0.6584, 0.007618, 0.6584, 0.03222, 0.6678, 0.007618, 0.6584, 0.007618, 0.6678, 0.03222, 0.5872, 0.03292, 0.5781, 0.008319, 0.5872, 0.008319, 0.5781, 0.03292, 0.5781, 0.008319, 0.5872, 0.03292, 0.6678, 0.03222, 0.6531, 0.03222, 0.6584, 0.03222, 0.6531, 0.03222, 0.6678, 0.03222, 0.6765, 0.03222, 0.6531, 0.03222, 0.6765, 0.03222, 0.682, 0.03222, 0.5872, 0.03292, 0.5781, 0.008319, 0.5781, 0.03292, 0.5872, 0.008319, 0.5781, 0.008319, 0.5872, 0.03292, 0.5872, 0.03292, 0.7376, 0.03222, 0.7427, 0.03222, 0.5872, 0.03292, 0.7376, 0.03222, 0.7376, 0.03222, 0.5872, 0.03292, 0.7427, 0.03222, 0.5668, 0.03292, 0.5872, 0.03292, 0.5668, 0.03292, 0.5781, 0.03292, 0.7376, 0.03222, 0.5872, 0.03292, 0.5872, 0.03292, 0.7498, 0.03222, 0.5872, 0.03292, 0.5781, 0.03292, 0.5872, 0.03292, 0.7498, 0.03222, 0.7427, 0.03222, 0.5872, 0.03292, 0.7427, 0.03222, 0.7376, 0.03222, 0.6531, 0.03222, 0.682, 0.03222, 0.6765, 0.03222, 0.6531, 0.03222, 0.682, 0.03222, 0.682, 0.03222, 0.6531, 0.03222, 0.6765, 0.03222, 0.6678, 0.03222, 0.6531, 0.03222, 0.6678, 0.03222, 0.6584, 0.03222, 0.5872, 0.008319, 0.5872, 0.03292, 0.0, 0.0, 0.5872, 0.008319, 0.5872, 0.03292, 0.5872, 0.008319, 0.7498, 0.007618, 0.7427, 0.03222, 0.7498, 0.03222, 0.7427, 0.007618, 0.7427, 0.03222, 0.7498, 0.007618, 0.682, 0.03222, 0.6765, 0.007618, 0.6765, 0.03222, 0.682, 0.007618, 0.6765, 0.007618, 0.682, 0.03222, 0.5781, 0.03292, 0.5668, 0.008319, 0.5781, 0.008319, 0.5668, 0.03292, 0.5668, 0.008319, 0.5781, 0.03292])
me_cutout.materials.append(mat_mk3_crewcab_int_002)
me_cutout.use_remesh_fix_poles = True
me_cutout.use_remesh_preserve_attributes = False
me_cutout.update()
me_cutout.normals_split_custom_set([tuple(v) for v in zip(*[iter([-0.9972, -0.07428, -0.005336, -0.9972, -0.07448, 0.0001026, -0.9972, 0.07448, -5.005e-07, -0.9972, 0.07428, 0.005344, -0.9972, 0.07447, 9.313e-06, -0.9972, -0.07448, 0.0001114, 0.9446, 0.3282, -2.023e-05, 0.7311, 0.6823, -2.244e-05, 0.7374, 0.6713, 0.07528, 0.9395, 0.3371, -0.06052, 0.7311, 0.6823, 2.519e-05, 0.9446, 0.3282, 1.793e-05, 0.5433, -0.8139, -0.206, 0.5404, -0.8096, 0.2292, 0.3719, -0.9283, -9.776e-06, 0.5106, -0.8295, -0.2264, 0.5404, -0.8096, 0.2292, 0.5433, -0.8139, -0.206, 0.9451, -0.3246, 0.03632, 0.997, -0.07596, -0.01469, 0.9446, -0.3282, -8.8e-06, 0.9972, -0.07451, 3.6e-06, 0.997, -0.07596, -0.01468, 0.9451, -0.3246, 0.03633, 0.1044, 0.01525, 0.9944, 0.08374, 0.007534, 0.9965, 0.02484, 0.1108, 0.9935, -0.06629, -0.03397, -0.9972, 0.06496, 0.1724, -0.9829, -6.428e-05, 0.07448, -0.9972, -0.06062, -0.04318, -0.9972, 5.272e-05, -0.1842, -0.9829, 0.164, -0.08406, -0.9829, -0.1188, -0.1408, -0.9829, 0.04662, 0.1782, -0.9829, 0.218, -0.07088, -0.9734, -0.08382, -0.2133, -0.9734, 0.03451, 0.181, -0.9829, 0.2049, -0.0221, -0.9785, -0.01466, -0.2055, -0.9785, 0.02177, 0.1829, -0.9829, 0.0, 0.0, -1.0, 0.0, 0.0, -1.0, -0.02169, 0.1829, -0.9829, 0.08561, -0.01346, -0.9962, -0.01144, -0.0859, -0.9962, -0.05775, 0.1749, -0.9829, 0.2039, -0.02943, -0.9785, 0.008484, -0.2059, -0.9785, -0.06924, 0.1707, -0.9829, 0.2284, 0.01868, -0.9734, 0.07278, -0.2173, -0.9734, -0.08263, 0.1647, -0.9829, 0.1694, 0.07245, -0.9829, 0.1106, -0.1473, -0.9829, -0.09293, 0.1591, -0.9829, 0.06939, 0.02702, -0.9972, 0.03271, -0.06691, -0.9972, -0.1451, 0.1135, -0.9829, 0.03859, 0.0637, -0.9972, 0.06703, -0.03246, -0.9972, -0.1747, 0.05844, -0.9829, 0.08887, 0.1614, -0.9829, 0.1767, -0.05227, -0.9829, -0.1796, 0.04116, -0.9829, 0.06096, 0.2209, -0.9734, 0.2291, 0.00503, -0.9734, -0.1827, 0.02355, -0.9829, -0.01176, 0.2057, -0.9785, 0.1904, 0.07889, -0.9785, -0.1838, 0.01274, -0.9829, 0.0, -6.346e-07, -1.0, 0.0, 4.827e-07, -1.0, -0.1812, -0.03321, -0.9829, -0.07122, 0.04937, -0.9962, 0.01614, 0.08514, -0.9962, -0.1647, -0.08259, -0.9829, -0.1865, 0.08778, -0.9785, -0.02948, 0.204, -0.9785, -0.1452, -0.1133, -0.9829, -0.2266, 0.0343, -0.9734, 0.9972, 0.07448, 2.108e-06, 0.9972, -0.07448, 9.098e-05, 0.9972, -0.07402, -0.008248, 0.9972, 0.07403, 0.008115, 0.9972, -0.07448, 9.788e-05, 0.9972, 0.07447, 6.937e-06, -0.9301, 0.3536, -0.09965, -0.7491, 0.6507, 0.124, -0.7311, 0.6823, 1.089e-05, -0.9446, 0.3282, -8.862e-06, -0.7491, 0.6507, 0.124, -0.9301, 0.3536, -0.09965, 3.018e-06, 0.9962, -0.08666, -0.01789, 0.9962, 0.08479, -4.088e-06, 0.9962, -0.08666, 0.0, 1.0, -1.376e-07, -0.01789, 0.9962, 0.08479, -2.804e-06, 0.9962, -0.08666, -0.9972, -0.07451, 1.146e-05, -0.9446, -0.3282, -9.347e-06, -0.9971, -0.07554, 0.01242, -0.945, -0.3257, -0.03071, -0.9446, -0.3282, -2.827e-05, -0.9972, -0.07451, 2.529e-05, -0.08665, 0.9962, 1.475e-05, -0.3719, 0.9283, -1.43e-06, -0.09635, 0.9945, 0.04013, -0.3489, 0.9323, -0.09543, -0.3719, 0.9283, -3.546e-05, -0.08665, 0.9962, 1.291e-07, -0.3719, 0.9283, 2.692e-05, -0.731, 0.6823, 1.07e-05, -0.3985, 0.9105, 0.1103, -0.7014, 0.7021, -0.1227, -0.731, 0.6823, -0.0001178, -0.3719, 0.9283, -9.824e-06, -0.06725, 0.05404, 0.9963, 0.09045, -0.001048, 0.9959, 0.1045, 0.01526, 0.9944, -0.008001, 0.07521, 0.9971, 0.09045, -0.001041, 0.9959, -0.06725, 0.05403, 0.9963, -0.9959, 0.08347, -0.03561, -0.9479, 0.306, 0.0881, -0.9446, 0.3282, 6.18e-05, -0.9972, 0.07451, -3.58e-06, -0.9479, 0.306, 0.08808, -0.9959, 0.08348, -0.03561, -0.9446, -0.3282, -1.714e-05, -0.731, -0.6823, 1.419e-05, -0.943, -0.331, 0.034, -0.733, -0.6789, -0.0423, -0.731, -0.6823, 2.146e-05, -0.9446, -0.3282, -1.13e-05, 0.3719, 0.9283, -4.38e-06, 0.08665, 0.9962, 1.235e-05, 0.09083, 0.9955, 0.02677, 0.362, 0.93, -0.06366, 0.08665, 0.9962, 1.342e-06, 0.3719, 0.9283, -2.982e-05, 0.731, 0.6823, 6.091e-06, 0.3719, 0.9283, 2.547e-05, 0.3814, 0.9219, 0.06773, 0.7205, 0.6894, -0.07532, 0.3719, 0.9283, -5.829e-06, 0.731, 0.6823, -2.855e-05, -0.08665, -0.9962, -3.081e-05, -0.3719, -0.9283, 8.901e-05, -0.08777, -0.996, -0.01397, -0.3692, -0.9287, 0.03321, -0.3719, -0.9283, 0.0001132, -0.08665, -0.9962, 2.427e-07, -0.1024, 0.2317, 0.9674, 0.02482, 0.1108, 0.9935, 0.002971, 0.2303, 0.9731, 0.02482, 0.1108, 0.9935, -0.1024, 0.2318, 0.9674, -0.1649, 0.1313, 0.9775, 0.02484, 0.1108, 0.9935, -0.1649, 0.1313, 0.9775, -0.06726, 0.05403, 0.9963, 0.08665, -0.9962, -1.005e-06, 0.3719, -0.9283, 2.979e-05, 0.3675, -0.929, -0.04249, 0.1788, -0.9801, -0.08638, 0.3719, -0.9283, 2.794e-06, 0.08665, -0.9962, -1.237e-05, -0.08654, 0.005431, 0.9962, -0.007999, 0.0752, 0.9971, -0.07655, 0.1687, 0.9827, 0.01214, -0.08465, 0.9963, 0.09043, -0.001036, 0.9959, -0.00799, 0.0752, 0.9971, -0.08654, 0.005442, 0.9962, -0.07655, 0.1687, 0.9827, -0.2156, -0.07654, 0.9735, -0.08654, 0.005431, 0.9962, -0.2156, -0.07654, 0.9735, -0.198, 0.05796, 0.9785, -0.007999, 0.0752, 0.9971, -0.08654, 0.005435, 0.9962, 0.01213, -0.08465, 0.9963, 0.1864, -0.1323, 0.9735, 0.01214, -0.08465, 0.9963, -0.1239, -0.1635, 0.9787, 0.01214, -0.08465, 0.9963, 0.1864, -0.1323, 0.9735, 0.1795, -0.04039, 0.9829, 0.01214, -0.08465, 0.9963, 0.1795, -0.04036, 0.9829, 0.09043, -0.001042, 0.9959, 0.08374, 0.007537, 0.9965, 0.1044, 0.01525, 0.9944, 0.1899, 0.1001, 0.9767, 0.02483, 0.1108, 0.9935, -0.06726, 0.05403, 0.9963, 0.1044, 0.01525, 0.9944, 0.08375, 0.007534, 0.9965, 0.1899, 0.1001, 0.9767, 0.153, 0.2085, 0.966, 0.08377, 0.007534, 0.9965, 0.153, 0.2086, 0.966, 0.05117, 0.2297, 0.9719, -0.08638, -0.9962, 0.00693, 0.08666, -0.9962, -3.457e-05, 0.0, -1.0, 1.25e-07, 0.08638, -0.9962, 0.006926, 0.08666, -0.9962, -5.143e-05, -0.08638, -0.9962, 0.006916, 0.7324, -0.6799, 0.03585, 0.8531, -0.4881, 0.1842, 0.731, -0.6823, -1.091e-05, 0.8351, -0.5196, -0.1806, 0.8531, -0.4881, 0.1842, 0.7324, -0.6799, 0.03584, 0.9972, 0.07451, -5.292e-06, 0.9446, 0.3282, -8.827e-06, 0.946, 0.3189, 0.05804, 0.9967, 0.07825, -0.02342, 0.9446, 0.3282, 1.286e-05, 0.9972, 0.07451, 3.539e-06, -0.3719, -0.9283, -2.65e-05, -0.7311, -0.6823, -1.205e-05, -0.3748, -0.9263, -0.03779, -0.7278, -0.6845, 0.04204, -0.7311, -0.6823, 2.97e-05, -0.3719, -0.9283, 1.104e-05])] * 3)])

# ---- objects
ob_light = bpy.data.objects.new('Light', light_light)
ob_camera = bpy.data.objects.new('Camera', cam_camera)
ob_mk3_crewcabin_shell = bpy.data.objects.new('MK3_CrewCabin_Shell', None)
ob_shell = bpy.data.objects.new('Shell', me_mk3int_001)
ob_hatch_plane = bpy.data.objects.new('Hatch_Plane', None)
ob_empty = bpy.data.objects.new('Empty', None)
ob_cutout = bpy.data.objects.new('cutout', me_cutout)

# ---- transforms, parenting, visibility, modifiers, constraints
ob_light.location = (4.076, 1.005, 5.904)
ob_light.rotation_euler = (0.6503, 0.05522, 1.866)
ob_light.lock_rotations_4d = False
ob_light.empty_display_type = 'ARROWS'
ob_light.color = (0.0, 0.0, 0.0, 0.0)
ob_light.lineart.crease_threshold = 0.0
ob_camera.location = (7.359, -6.926, 4.958)
ob_camera.rotation_euler = (1.109, 0.0, 0.8149)
ob_camera.lock_rotations_4d = False
ob_camera.empty_display_type = 'ARROWS'
ob_camera.color = (0.0, 0.0, 0.0, 0.0)
ob_camera.display_type = 'WIRE'
ob_camera.lineart.crease_threshold = 0.0
ob_mk3_crewcabin_shell.location = (0.0, 0.0, 0.0)
ob_mk3_crewcabin_shell.rotation_mode = 'QUATERNION'
ob_mk3_crewcabin_shell.rotation_quaternion = (1.0, 0.0, 0.0, 0.0)
ob_shell.parent = ob_mk3_crewcabin_shell
ob_shell.location = (-0.000101, -0.0005418, 0.1115)
ob_shell.rotation_mode = 'QUATERNION'
ob_shell.rotation_quaternion = (0.7071, 0.7071, 0.0, 0.0)
ob_shell.scale = (1.0, 1.0, 1.0)
ob_hatch_plane.location = (0.0, 1.838, 0.08197)
ob_hatch_plane.rotation_mode = 'QUATERNION'
ob_hatch_plane.rotation_quaternion = (-0.7071, -0.7071, -6.182e-08, -6.182e-08)
ob_hatch_plane.scale = (1.225, 1.225, 1.225)
ob_empty.location = (0.0, 0.0, 0.0)
ob_empty.rotation_mode = 'QUATERNION'
ob_empty.rotation_quaternion = (1.0, 0.0, 0.0, 0.0)
ob_cutout.parent = ob_empty
ob_cutout.location = (-0.000101, -0.0005418, 0.1115)
ob_cutout.rotation_mode = 'QUATERNION'
ob_cutout.rotation_quaternion = (0.7071, 0.7071, 0.0, 0.0)

# ---- collection membership
col_collection.objects.link(ob_light)
col_collection.objects.link(ob_camera)
col_collection.objects.link(ob_mk3_crewcabin_shell)
col_collection.objects.link(ob_shell)
col_collection.objects.link(ob_hatch_plane)
col_collection.objects.link(ob_empty)
col_collection.objects.link(ob_cutout)

# ---- scene / render settings (as saved in the file)
scene.camera = ob_camera
scene.frame_start = 1; scene.frame_end = 250; scene.frame_set(1)
scene.render.engine = 'BLENDER_EEVEE_NEXT'
scene.cycles.sampling_pattern = 'TABULATED_SOBOL'
scene.cycles.use_light_tree = False
scene.view_settings.view_transform = 'Filmic'
bpy.context.view_layer.update()
